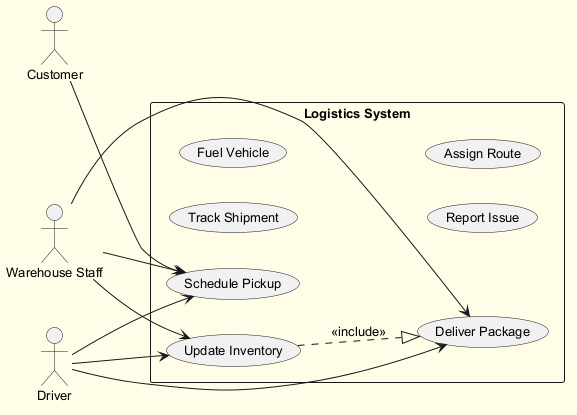

The diagram above was rendered by PlantUML. Its source (embedded in the PNG):
@startuml
skinparam backgroundColor #FFFDE7
skinparam classBackgroundColor #FFF9C4
skinparam classBorderColor #F57F17
skinparam defaultFontSize 13
left to right direction
actor "Customer" as Customer
actor "Warehouse Staff" as WarehouseStaff
actor "Driver" as Driver
rectangle "Logistics System" {
  usecase "Schedule Pickup" as UC_SchedulePickup
  usecase "Track Shipment" as UC_TrackShipment
  usecase "Fuel Vehicle" as UC_FuelVehicle
  usecase "Report Issue" as UC_ReportIssue
  usecase "Update Inventory" as UC_UpdateInventory
  usecase "Assign Route" as UC_AssignRoute
  usecase "Deliver Package" as UC_DeliverPackage
}
Customer --> UC_SchedulePickup
WarehouseStaff --> UC_UpdateInventory
WarehouseStaff --> UC_SchedulePickup
WarehouseStaff --> UC_DeliverPackage
Driver --> UC_SchedulePickup
Driver --> UC_DeliverPackage
Driver --> UC_UpdateInventory
UC_UpdateInventory ..|> UC_DeliverPackage : <<include>>
@enduml